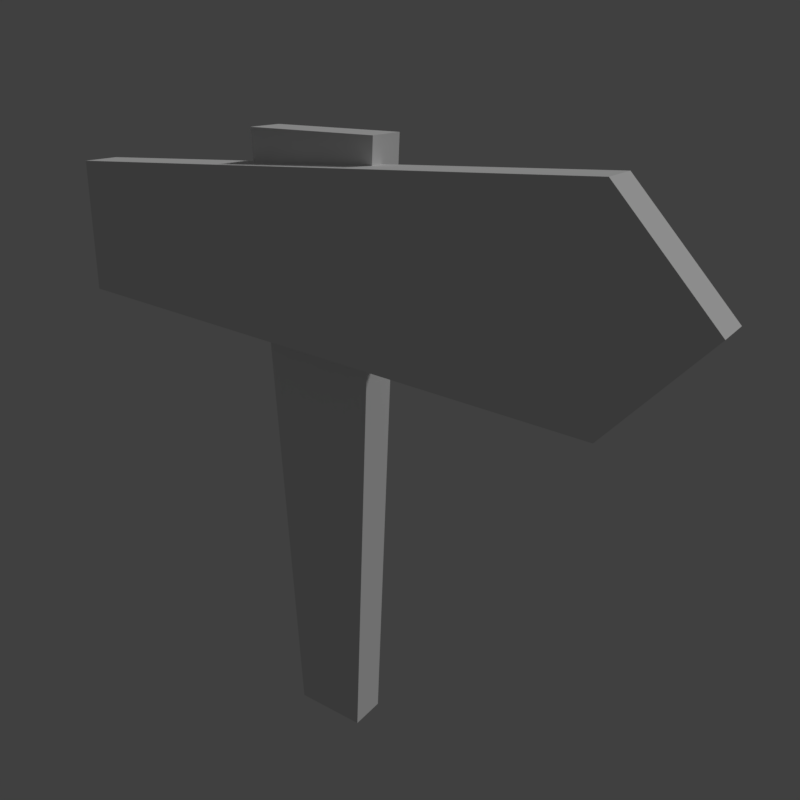 # Source: sign_direction.blend  (saved by Blender 2.79.0; exported with 4.5.12 LTS)
import bpy
from mathutils import Matrix  # noqa: F401  (used for matrix-valued properties, if any)

bpy.ops.wm.read_factory_settings(use_empty=True)
scene = bpy.context.scene
scene.name = 'Scene'

# ---- collections
col_collection_1 = bpy.data.collections.new('Collection 1'); scene.collection.children.link(col_collection_1)

# ---- materials (node trees are filled in below, after node groups)
mat_sign = bpy.data.materials.new('sign')
mat_sign.alpha_threshold = 0.0
mat_sign.use_transparent_shadow = False
mat_sign.roughness = 0.5
mat_sign.specular_intensity = 0.0

# ---- material node trees

# ---- world
world_world = bpy.data.worlds.new('World'); scene.world = world_world
world_world.color = (0.05088, 0.05088, 0.05088)
world_world.use_sun_shadow = False
world_world.sun_shadow_jitter_overblur = 0.0
world_world.cycles.sampling_method = 'MANUAL'

# ---- cameras
cam_camera = bpy.data.cameras.new('Camera')
cam_camera.clip_end = 100.0
cam_camera.lens = 35.0
cam_camera.sensor_width = 32.0
cam_camera.sensor_height = 18.0
cam_camera.display_size = 2.0
cam_camera.dof.focus_distance = 0.0
cam_camera.dof.aperture_fstop = 128.0
cam_camera.dof.aperture_blades = 6

# ---- lights
light_hemi = bpy.data.lights.new('Hemi', 'SUN')
light_hemi.transmission_factor = 0.0
light_hemi.angle = 0.1993
light_hemi.energy = 1.0
light_hemi.shadow_buffer_clip_start = 0.5
light_hemi.shadow_soft_size = 0.1
light_hemi.shadow_cascade_max_distance = 1000.0

# ---- meshes
me_signdirectionmesh = bpy.data.meshes.new('SignDirectionMesh')
me_signdirectionmesh.from_pydata([(-0.118, 0.032, 0.9893), (-0.06593, 0.032, -0.07458), (0.118, 0.032, 0.9893), (0.06593, 0.032, -0.07458), (-0.118, -0.032, 0.9893), (-0.06593, -0.032, -0.07458), (0.118, -0.032, 0.9893), (0.06593, -0.032, -0.07458), (-0.4854, -0.008343, 0.9171), (-0.4954, -0.008343, 0.685), (0.4854, -0.008343, 0.9668), (0.4954, -0.008343, 0.6353), (-0.4854, -0.07235, 0.9171), (-0.4954, -0.07235, 0.685), (0.4854, -0.07235, 0.9668), (0.4954, -0.07235, 0.6353), (0.639, -0.008343, 0.8011), (-0.4904, -0.008343, 0.8011), (-0.4904, -0.07235, 0.8011), (0.639, -0.07235, 0.8011)], [], [(0, 4, 6, 2), (5, 1, 3, 7), (3, 2, 6, 7), (1, 0, 2, 3), (5, 4, 0, 1), (7, 6, 4, 5), (8, 12, 14, 10), (13, 9, 11, 15), (16, 10, 14, 19), (17, 8, 10, 16), (18, 12, 8, 17), (19, 14, 12, 18), (15, 19, 18, 13), (13, 18, 17, 9), (9, 17, 16, 11), (11, 16, 19, 15)])
_uv = me_signdirectionmesh.uv_layers.new(name='UVMap')
_uv.uv.foreach_set('vector', [0.5744, 0.1304, 0.5744, 0.1304, 0.692, 0.1304, 0.692, 0.1304, 0.8393, 0.04866, 0.8393, 0.04866, 0.9356, 0.04866, 0.9356, 0.04866, 0.9356, 0.04866, 0.9736, 0.3877, 0.9736, 0.3877, 0.9356, 0.04866, 0.8393, 0.04866, 0.8013, 0.3877, 0.9736, 0.3877, 0.9356, 0.04866, 0.8393, 0.04866, 0.8013, 0.3877, 0.8013, 0.3877, 0.8393, 0.04866, 0.917, 0.5106, 0.955, 0.8497, 0.7827, 0.8497, 0.8207, 0.5106, 0.5972, 0.09491, 0.5972, 0.09491, 0.694, 0.09987, 0.694, 0.09987, 0.2793, 0.04688, 0.2859, 0.04543, 0.3115, 0.1453, 0.3048, 0.1468, 0.8756, 0.5831, 0.8571, 0.6031, 0.8571, 0.6031, 0.8756, 0.5831, 0.05021, 0.4606, 0.0535, 0.5571, 0.6884, 0.5985, 0.7579, 0.4699, 0.1661, 0.4172, 0.1678, 0.4551, 0.1678, 0.4551, 0.1661, 0.4172, 0.331, 0.8017, 0.2932, 0.9395, 0.05463, 0.8982, 0.0534, 0.8017, 0.2957, 0.6638, 0.331, 0.8017, 0.0534, 0.8017, 0.05216, 0.7052, 0.1645, 0.3794, 0.1661, 0.4172, 0.1661, 0.4172, 0.1645, 0.3794, 0.04692, 0.3642, 0.05021, 0.4606, 0.7579, 0.4699, 0.695, 0.3228, 0.3115, 0.1453, 0.3135, 0.1641, 0.3069, 0.1655, 0.3048, 0.1468])
me_signdirectionmesh.materials.append(mat_sign)
me_signdirectionmesh.use_remesh_preserve_volume = False
me_signdirectionmesh.use_remesh_preserve_attributes = False
me_signdirectionmesh.use_mirror_vertex_groups = False
me_signdirectionmesh.update()
me_signdirectioncollider = bpy.data.meshes.new('SignDirectionCollider')
me_signdirectioncollider.from_pydata([(-0.4929, 0.08834, 0.9979), (-0.4929, 0.08834, -0.07224), (0.6384, 0.08834, 0.9979), (0.6384, 0.08834, -0.07224), (-0.4929, -0.08834, 0.9979), (-0.4929, -0.08834, -0.07224), (0.6384, -0.08834, 0.9979), (0.6384, -0.08834, -0.07224)], [], [(0, 4, 6, 2), (5, 1, 3, 7), (3, 2, 6, 7), (1, 0, 2, 3), (5, 4, 0, 1), (7, 6, 4, 5)])
me_signdirectioncollider.use_remesh_preserve_volume = False
me_signdirectioncollider.use_remesh_preserve_attributes = False
me_signdirectioncollider.use_mirror_vertex_groups = False
me_signdirectioncollider.update()

# ---- objects
ob_camera = bpy.data.objects.new('Camera', cam_camera)
ob_signdirectionmesh = bpy.data.objects.new('SignDirectionMesh', me_signdirectionmesh)
ob_signdirectioncollider__colonly = bpy.data.objects.new('SignDirectionCollider -colonly', me_signdirectioncollider)
ob_hemi = bpy.data.objects.new('Hemi', light_hemi)

# ---- transforms, parenting, visibility, modifiers, constraints
ob_camera.location = (0.8844, -1.038, 1.106)
ob_camera.rotation_euler = (1.185, -5.997e-06, 0.6212)
ob_camera.hide_viewport = True
ob_camera.lineart.crease_threshold = 0.0
ob_signdirectionmesh.location = (0.0, 0.0, 0.0)
ob_signdirectionmesh.lineart.crease_threshold = 0.0
ob_signdirectioncollider__colonly.parent = ob_signdirectionmesh
ob_signdirectioncollider__colonly.location = (0.0, 0.0, 0.0)
ob_signdirectioncollider__colonly.hide_render = True
ob_signdirectioncollider__colonly.display_type = 'WIRE'
ob_signdirectioncollider__colonly.show_name = True
ob_signdirectioncollider__colonly.show_wire = True
ob_signdirectioncollider__colonly.show_all_edges = True
ob_signdirectioncollider__colonly.show_in_front = True
ob_signdirectioncollider__colonly.lineart.crease_threshold = 0.0
ob_hemi.location = (0.0, 0.0, 0.0)
ob_hemi.rotation_euler = (-0.588, 0.4478, -0.281)
ob_hemi.hide_viewport = True
ob_hemi.lineart.crease_threshold = 0.0

# ---- collection membership
col_collection_1.objects.link(ob_camera)
col_collection_1.objects.link(ob_signdirectionmesh)
col_collection_1.objects.link(ob_signdirectioncollider__colonly)
col_collection_1.objects.link(ob_hemi)

# ---- scene / render settings (as saved in the file)
scene.camera = ob_camera
scene.frame_start = 1; scene.frame_end = 250; scene.frame_set(1)
scene.render.engine = 'BLENDER_EEVEE_NEXT'
scene.render.resolution_x = 256
scene.render.resolution_y = 256
scene.render.resolution_percentage = 50
scene.render.dither_intensity = 0.0
scene.render.film_transparent = True
scene.cycles.use_denoising = False
scene.cycles.samples = 128
scene.cycles.sampling_pattern = 'TABULATED_SOBOL'
scene.cycles.use_adaptive_sampling = False
scene.cycles.use_light_tree = False
scene.cycles.blur_glossy = 0.0
scene.cycles.sample_clamp_indirect = 0.0
scene.view_settings.view_transform = 'Standard'
bpy.context.view_layer.update()

